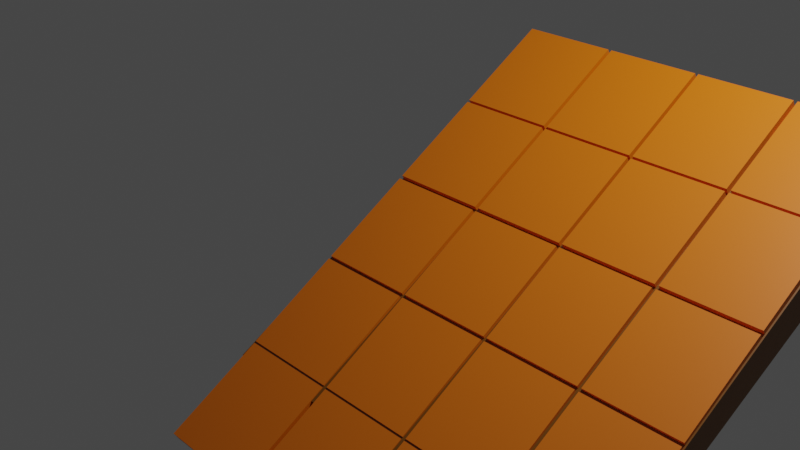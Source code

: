 # Source: Roof.blend  (saved by Blender 2.90.8; exported with 4.5.12 LTS)
import bpy
from mathutils import Matrix  # noqa: F401  (used for matrix-valued properties, if any)

bpy.ops.wm.read_factory_settings(use_empty=True)
scene = bpy.context.scene
scene.name = 'Scene'

# ---- collections
col_collection = bpy.data.collections.new('Collection'); scene.collection.children.link(col_collection)

# ---- materials (node trees are filled in below, after node groups)
mat_wood_roof = bpy.data.materials.new('Wood_Roof')
mat_wood_roof.alpha_threshold = 0.0
mat_wood_roof.use_transparent_shadow = False
mat_wood_roof.line_color = (0.0, 0.0, 0.0, 1.0)
mat_tile_roof = bpy.data.materials.new('Tile_Roof')
mat_tile_roof.use_transparent_shadow = False

# ---- material node trees
mat_wood_roof.use_nodes = True; mat_wood_roof.node_tree.nodes.clear()
_N = mat_wood_roof.node_tree.nodes; _L = mat_wood_roof.node_tree.links
n0 = _N.new('ShaderNodeOutputMaterial'); n0.name = 'Material Output'; n0.location = (300, 300)
n1 = _N.new('ShaderNodeBsdfPrincipled'); n1.name = 'Principled BSDF'; n1.location = (10, 300)
n1.distribution = 'GGX'
n1.subsurface_method = 'BURLEY'
n1.inputs[0].default_value = (0.1845, 0.06617, 0.003549, 1.0)
n1.inputs[2].default_value = 0.4
n1.inputs[3].default_value = 1.45
n1.inputs[27].default_value = (0.0, 0.0, 0.0, 1.0)
n1.inputs[28].default_value = 1.0
_L.new(n1.outputs[0], n0.inputs[0])
n0.is_active_output = True
mat_tile_roof.use_nodes = True; mat_tile_roof.node_tree.nodes.clear()
_N = mat_tile_roof.node_tree.nodes; _L = mat_tile_roof.node_tree.links
n0 = _N.new('ShaderNodeBsdfPrincipled'); n0.name = 'Principled BSDF'; n0.location = (10, 300)
n0.distribution = 'GGX'
n0.subsurface_method = 'BURLEY'
n0.inputs[0].default_value = (0.7357, 0.1629, 0.0, 1.0)
n0.inputs[3].default_value = 1.45
n0.inputs[27].default_value = (0.0, 0.0, 0.0, 1.0)
n0.inputs[28].default_value = 1.0
n1 = _N.new('ShaderNodeOutputMaterial'); n1.name = 'Material Output'; n1.location = (300, 300)
_L.new(n0.outputs[0], n1.inputs[0])
n1.is_active_output = True

# ---- world
world_world = bpy.data.worlds.new('World'); scene.world = world_world
world_world.use_nodes = True; world_world.node_tree.nodes.clear()
_N = world_world.node_tree.nodes; _L = world_world.node_tree.links
n0 = _N.new('ShaderNodeOutputWorld'); n0.name = 'World Output'; n0.location = (300, 300)
n1 = _N.new('ShaderNodeBackground'); n1.name = 'Background'; n1.location = (10, 300)
n1.inputs[0].default_value = (0.05088, 0.05088, 0.05088, 1.0)
_L.new(n1.outputs[0], n0.inputs[0])
n0.is_active_output = True
world_world.color = (0.05088, 0.05088, 0.05088)
world_world.use_sun_shadow = False
world_world.sun_shadow_jitter_overblur = 0.0

# ---- cameras
cam_camera = bpy.data.cameras.new('Camera')
cam_camera.clip_end = 100.0
cam_camera.ortho_scale = 7.314

# ---- lights
light_light = bpy.data.lights.new('Light', 'POINT')
light_light.transmission_factor = 0.0
light_light.energy = 1000.0
light_light.shadow_soft_size = 0.1
light_light.shadow_maximum_resolution = 0.006
light_light.use_absolute_resolution = True

# ---- meshes
me_cube_098 = bpy.data.meshes.new('Cube.098')
me_cube_098.from_pydata([(4.028, -2.003, -0.7378), (0.001019, -2.003, -0.7378), (4.028, 1.956, 1.51), (0.001019, 1.956, 1.51), (2.384e-07, -1.986, -1.024), (4.027, -1.986, -1.024), (4.027, 1.986, 1.024), (0.0, 1.986, 1.024), (4.014, -1.831, -0.7299), (0.01694, -1.831, -0.7299), (1.008, -1.831, -0.7299), (2.014, -1.831, -0.7299), (3.021, -1.831, -0.7299), (4.014, -2.776, -1.284), (0.01694, -2.776, -1.284), (1.008, -2.776, -1.284), (2.014, -2.776, -1.284), (3.021, -2.776, -1.284), (1.047, -1.831, -0.7299), (1.047, -2.776, -1.284), (2.05, -1.831, -0.7299), (2.05, -2.776, -1.284), (3.061, -1.831, -0.7299), (3.061, -2.776, -1.284), (2.05, -1.875, -0.6548), (2.05, -2.82, -1.209), (3.021, -2.82, -1.209), (3.021, -1.875, -0.6548), (1.047, -1.875, -0.6548), (1.047, -2.82, -1.209), (2.014, -2.82, -1.209), (2.014, -1.875, -0.6548), (0.01694, -1.875, -0.6548), (0.01694, -2.82, -1.209), (1.008, -2.82, -1.209), (1.008, -1.875, -0.6548), (3.061, -1.875, -0.6548), (3.061, -2.82, -1.209), (4.014, -2.82, -1.209), (4.014, -1.875, -0.6548), (4.014, -1.814, -0.7179), (0.01694, -1.814, -0.7179), (4.014, 1.955, 1.518), (0.01694, 1.955, 1.518), (3.021, -1.814, -0.7179), (2.014, -1.814, -0.7179), (1.008, -1.814, -0.7179), (1.008, 1.955, 1.518), (2.014, 1.955, 1.518), (3.021, 1.955, 1.518), (4.014, 1.013, 0.959), (4.014, 0.07052, 0.4), (4.014, -0.8719, -0.1589), (0.01694, -0.8719, -0.1589), (0.01694, 0.07052, 0.4), (0.01694, 1.013, 0.959), (1.008, -0.8719, -0.1589), (1.008, 0.07052, 0.4), (1.008, 1.013, 0.959), (2.014, -0.8719, -0.1589), (2.014, 0.07052, 0.4), (2.014, 1.013, 0.959), (3.021, -0.8719, -0.1589), (3.021, 0.07052, 0.4), (3.021, 1.013, 0.959), (1.047, -1.814, -0.7179), (1.047, 1.955, 1.518), (1.047, 1.013, 0.959), (1.047, 0.07052, 0.4), (1.047, -0.8719, -0.1589), (2.05, -1.814, -0.7179), (2.05, 1.955, 1.518), (2.05, 1.013, 0.959), (2.05, 0.07052, 0.4), (2.05, -0.8719, -0.1589), (3.061, 1.955, 1.518), (3.061, -1.814, -0.7179), (3.061, 1.013, 0.959), (3.061, 0.07052, 0.4), (3.061, -0.8719, -0.1589), (4.014, 0.9901, 0.9454), (0.01694, 0.9901, 0.9454), (1.008, 0.9901, 0.9454), (2.014, 0.9901, 0.9454), (3.021, 0.9901, 0.9454), (1.047, 0.9901, 0.9454), (2.05, 0.9901, 0.9454), (3.061, 0.9901, 0.9454), (4.014, 0.03694, 0.3801), (0.01694, 0.03694, 0.3801), (1.008, 0.03694, 0.3801), (2.014, 0.03694, 0.3801), (3.021, 0.03694, 0.3801), (1.047, 0.03694, 0.3801), (2.05, 0.03694, 0.3801), (3.061, 0.03694, 0.3801), (4.014, -0.9015, -0.1765), (0.01694, -0.9015, -0.1765), (1.008, -0.9015, -0.1765), (2.014, -0.9015, -0.1765), (3.021, -0.9015, -0.1765), (1.047, -0.9015, -0.1765), (2.05, -0.9015, -0.1765), (3.061, -0.9015, -0.1765), (3.061, -0.946, -0.1016), (3.061, -1.859, -0.643), (4.014, -1.859, -0.643), (4.014, -0.946, -0.1016), (0.01694, -0.946, -0.1016), (0.01694, -1.859, -0.643), (1.008, -1.859, -0.643), (1.008, -0.946, -0.1016), (1.047, -0.946, -0.1016), (1.047, -1.859, -0.643), (2.014, -1.859, -0.643), (2.014, -0.946, -0.1016), (2.05, -0.946, -0.1016), (2.05, -1.859, -0.643), (3.021, -1.859, -0.643), (3.021, -0.946, -0.1016), (2.05, 1.911, 1.593), (2.05, 0.9685, 1.034), (3.021, 0.9685, 1.034), (3.021, 1.911, 1.593), (2.05, 0.9456, 1.02), (2.05, 0.02608, 0.475), (3.021, 0.02608, 0.475), (3.021, 0.9456, 1.02), (2.05, -0.0075, 0.455), (2.05, -0.9164, -0.08401), (3.021, -0.9164, -0.08401), (3.021, -0.0075, 0.455), (1.047, 1.911, 1.593), (1.047, 0.9685, 1.034), (2.014, 0.9685, 1.034), (2.014, 1.911, 1.593), (1.047, 0.9456, 1.02), (1.047, 0.02608, 0.475), (2.014, 0.02608, 0.475), (2.014, 0.9456, 1.02), (1.047, -0.0075, 0.455), (1.047, -0.9164, -0.08401), (2.014, -0.9164, -0.08401), (2.014, -0.0075, 0.455), (0.01694, 1.911, 1.593), (0.01694, 0.9685, 1.034), (1.008, 0.9685, 1.034), (1.008, 1.911, 1.593), (0.01694, 0.9456, 1.02), (0.01694, 0.02608, 0.475), (1.008, 0.02608, 0.475), (1.008, 0.9456, 1.02), (0.01694, -0.0075, 0.455), (0.01694, -0.9164, -0.08401), (1.008, -0.9164, -0.08401), (1.008, -0.0075, 0.455), (3.061, 1.911, 1.593), (3.061, 0.9685, 1.034), (4.014, 0.9685, 1.034), (4.014, 1.911, 1.593), (3.061, 0.9456, 1.02), (3.061, 0.02608, 0.475), (4.014, 0.02608, 0.475), (4.014, 0.9456, 1.02), (3.061, -0.0075, 0.455), (3.061, -0.9164, -0.08401), (4.014, -0.9164, -0.08401), (4.014, -0.0075, 0.455)], [], [(3, 1, 0, 2), (5, 0, 1, 4), (1, 3, 7, 4), (2, 0, 5, 6), (3, 2, 6, 7), (4, 7, 6, 5), (10, 15, 19, 18), (11, 16, 21, 20), (12, 17, 23, 22), (24, 25, 26, 27), (21, 25, 24, 20), (17, 26, 25, 21), (12, 27, 26, 17), (20, 24, 27, 12), (28, 29, 30, 31), (19, 29, 28, 18), (16, 30, 29, 19), (11, 31, 30, 16), (18, 28, 31, 11), (32, 33, 34, 35), (14, 33, 32, 9), (15, 34, 33, 14), (10, 35, 34, 15), (9, 32, 35, 10), (36, 37, 38, 39), (23, 37, 36, 22), (13, 38, 37, 23), (8, 39, 38, 13), (22, 36, 39, 8), (90, 56, 69, 93), (82, 57, 68, 85), (47, 58, 67, 66), (98, 46, 65, 101), (91, 59, 74, 94), (83, 60, 73, 86), (48, 61, 72, 71), (99, 45, 70, 102), (92, 62, 79, 95), (84, 63, 78, 87), (49, 64, 77, 75), (100, 44, 76, 103), (64, 84, 87, 77), (61, 83, 86, 72), (58, 82, 85, 67), (77, 87, 80, 50), (55, 81, 82, 58), (67, 85, 83, 61), (72, 86, 84, 64), (63, 92, 95, 78), (60, 91, 94, 73), (57, 90, 93, 68), (78, 95, 88, 51), (54, 89, 90, 57), (68, 93, 91, 60), (73, 94, 92, 63), (62, 100, 103, 79), (59, 99, 102, 74), (56, 98, 101, 69), (74, 102, 100, 62), (69, 101, 99, 59), (53, 97, 98, 56), (79, 103, 96, 52), (104, 105, 106, 107), (76, 105, 104, 103), (40, 106, 105, 76), (96, 107, 106, 40), (103, 104, 107, 96), (108, 109, 110, 111), (41, 109, 108, 97), (46, 110, 109, 41), (98, 111, 110, 46), (97, 108, 111, 98), (112, 113, 114, 115), (65, 113, 112, 101), (45, 114, 113, 65), (99, 115, 114, 45), (101, 112, 115, 99), (116, 117, 118, 119), (70, 117, 116, 102), (44, 118, 117, 70), (100, 119, 118, 44), (102, 116, 119, 100), (120, 121, 122, 123), (72, 121, 120, 71), (64, 122, 121, 72), (49, 123, 122, 64), (71, 120, 123, 49), (124, 125, 126, 127), (73, 125, 124, 86), (63, 126, 125, 73), (84, 127, 126, 63), (86, 124, 127, 84), (128, 129, 130, 131), (74, 129, 128, 94), (62, 130, 129, 74), (92, 131, 130, 62), (94, 128, 131, 92), (132, 133, 134, 135), (67, 133, 132, 66), (61, 134, 133, 67), (48, 135, 134, 61), (66, 132, 135, 48), (136, 137, 138, 139), (68, 137, 136, 85), (60, 138, 137, 68), (83, 139, 138, 60), (85, 136, 139, 83), (140, 141, 142, 143), (69, 141, 140, 93), (59, 142, 141, 69), (91, 143, 142, 59), (93, 140, 143, 91), (144, 145, 146, 147), (55, 145, 144, 43), (58, 146, 145, 55), (47, 147, 146, 58), (43, 144, 147, 47), (148, 149, 150, 151), (54, 149, 148, 81), (57, 150, 149, 54), (82, 151, 150, 57), (81, 148, 151, 82), (152, 153, 154, 155), (53, 153, 152, 89), (56, 154, 153, 53), (90, 155, 154, 56), (89, 152, 155, 90), (156, 157, 158, 159), (77, 157, 156, 75), (50, 158, 157, 77), (42, 159, 158, 50), (75, 156, 159, 42), (160, 161, 162, 163), (78, 161, 160, 87), (51, 162, 161, 78), (80, 163, 162, 51), (87, 160, 163, 80), (164, 165, 166, 167), (79, 165, 164, 95), (52, 166, 165, 79), (88, 167, 166, 52), (95, 164, 167, 88), (8, 13, 23, 17, 21, 16, 19, 15, 14, 9, 10, 18, 11, 20, 12, 22), (46, 41, 97, 53, 89, 54, 81, 55, 43, 47, 66, 48, 71, 49, 75, 42, 50, 80, 51, 88, 52, 96, 40, 76, 44, 70, 45, 65)])
me_cube_098.polygons.foreach_set('material_index', [0, 0, 0, 0, 0, 0, 1, 1, 1, 1, 1, 1, 1, 1, 1, 1, 1, 1, 1, 1, 1, 1, 1, 1, 1, 1, 1, 1, 1, 1, 1, 1, 1, 1, 1, 1, 1, 1, 1, 1, 1, 1, 1, 1, 1, 1, 1, 1, 1, 1, 1, 1, 1, 1, 1, 1, 1, 1, 1, 1, 1, 1, 1, 1, 1, 1, 1, 1, 1, 1, 1, 1, 1, 1, 1, 1, 1, 1, 1, 1, 1, 1, 1, 1, 1, 1, 1, 1, 1, 1, 1, 1, 1, 1, 1, 1, 1, 1, 1, 1, 1, 1, 1, 1, 1, 1, 1, 1, 1, 1, 1, 1, 1, 1, 1, 1, 1, 1, 1, 1, 1, 1, 1, 1, 1, 1, 1, 1, 1, 1, 1, 1, 1, 1, 1, 1, 1, 1, 1, 1, 1, 1, 1, 1])
_uv = me_cube_098.uv_layers.new(name='UVMap')
_uv.uv.foreach_set('vector', [0.875, 0.625, 0.875, 0.75, 0.625, 0.75, 0.625, 0.625, 0.6, 0.75, 0.625, 0.75, 0.625, 1.0, 0.6, 1.0, 0.625, 0.0, 0.625, 0.125, 0.6, 0.125, 0.6, 0.0, 0.625, 0.625, 0.625, 0.75, 0.6, 0.75, 0.6, 0.625, 0.625, 0.125, 0.625, 0.625, 0.6, 0.625, 0.6, 0.125, 0.6, 0.0, 0.6, 0.125, 0.6, 0.625, 0.6, 0.75, 0.8125, 0.625, 0.8125, 0.6562, 0.81, 0.6562, 0.81, 0.625, 0.75, 0.625, 0.75, 0.6562, 0.7478, 0.6562, 0.7478, 0.625, 0.6875, 0.625, 0.6875, 0.6562, 0.6851, 0.6562, 0.6851, 0.625, 0.7478, 0.625, 0.7478, 0.6562, 0.6875, 0.6562, 0.6875, 0.625, 0.7478, 0.6562, 0.7478, 0.6562, 0.7478, 0.625, 0.7478, 0.625, 0.6875, 0.6562, 0.6875, 0.6562, 0.7478, 0.6562, 0.7478, 0.6562, 0.6875, 0.625, 0.6875, 0.625, 0.6875, 0.6562, 0.6875, 0.6562, 0.7478, 0.625, 0.7478, 0.625, 0.6875, 0.625, 0.6875, 0.625, 0.81, 0.625, 0.81, 0.6562, 0.75, 0.6562, 0.75, 0.625, 0.81, 0.6562, 0.81, 0.6562, 0.81, 0.625, 0.81, 0.625, 0.75, 0.6562, 0.75, 0.6562, 0.81, 0.6562, 0.81, 0.6562, 0.75, 0.625, 0.75, 0.625, 0.75, 0.6562, 0.75, 0.6562, 0.81, 0.625, 0.81, 0.625, 0.75, 0.625, 0.75, 0.625, 0.875, 0.625, 0.875, 0.6562, 0.8125, 0.6562, 0.8125, 0.625, 0.875, 0.6562, 0.875, 0.6562, 0.875, 0.625, 0.875, 0.625, 0.8125, 0.6562, 0.8125, 0.6562, 0.875, 0.6562, 0.875, 0.6562, 0.8125, 0.625, 0.8125, 0.625, 0.8125, 0.6562, 0.8125, 0.6562, 0.875, 0.625, 0.875, 0.625, 0.8125, 0.625, 0.8125, 0.625, 0.6851, 0.625, 0.6851, 0.6562, 0.625, 0.6562, 0.625, 0.625, 0.6851, 0.6562, 0.6851, 0.6562, 0.6851, 0.625, 0.6851, 0.625, 0.625, 0.6562, 0.625, 0.6562, 0.6851, 0.6562, 0.6851, 0.6562, 0.625, 0.625, 0.625, 0.625, 0.625, 0.6562, 0.625, 0.6562, 0.6851, 0.625, 0.6851, 0.625, 0.625, 0.625, 0.625, 0.625, 0.8125, 0.6886, 0.8125, 0.7188, 0.81, 0.7188, 0.81, 0.6886, 0.8125, 0.657, 0.8125, 0.6875, 0.81, 0.6875, 0.81, 0.657, 0.8125, 0.625, 0.8125, 0.6562, 0.81, 0.6562, 0.81, 0.625, 0.8125, 0.7197, 0.8125, 0.75, 0.81, 0.75, 0.81, 0.7197, 0.75, 0.6886, 0.75, 0.7188, 0.7478, 0.7188, 0.7478, 0.6886, 0.75, 0.657, 0.75, 0.6875, 0.7478, 0.6875, 0.7478, 0.657, 0.75, 0.625, 0.75, 0.6562, 0.7478, 0.6562, 0.7478, 0.625, 0.75, 0.7197, 0.75, 0.75, 0.7478, 0.75, 0.7478, 0.7197, 0.6875, 0.6886, 0.6875, 0.7188, 0.6851, 0.7188, 0.6851, 0.6886, 0.6875, 0.657, 0.6875, 0.6875, 0.6851, 0.6875, 0.6851, 0.657, 0.6875, 0.625, 0.6875, 0.6562, 0.6851, 0.6562, 0.6851, 0.625, 0.6875, 0.7197, 0.6875, 0.75, 0.6851, 0.75, 0.6851, 0.7197, 0.6875, 0.6562, 0.6875, 0.657, 0.6851, 0.657, 0.6851, 0.6562, 0.75, 0.6562, 0.75, 0.657, 0.7478, 0.657, 0.7478, 0.6562, 0.8125, 0.6562, 0.8125, 0.657, 0.81, 0.657, 0.81, 0.6562, 0.6851, 0.6562, 0.6851, 0.657, 0.625, 0.657, 0.625, 0.6562, 0.875, 0.6562, 0.875, 0.657, 0.8125, 0.657, 0.8125, 0.6562, 0.81, 0.6562, 0.81, 0.657, 0.75, 0.657, 0.75, 0.6562, 0.7478, 0.6562, 0.7478, 0.657, 0.6875, 0.657, 0.6875, 0.6562, 0.6875, 0.6875, 0.6875, 0.6886, 0.6851, 0.6886, 0.6851, 0.6875, 0.75, 0.6875, 0.75, 0.6886, 0.7478, 0.6886, 0.7478, 0.6875, 0.8125, 0.6875, 0.8125, 0.6886, 0.81, 0.6886, 0.81, 0.6875, 0.6851, 0.6875, 0.6851, 0.6886, 0.625, 0.6886, 0.625, 0.6875, 0.875, 0.6875, 0.875, 0.6886, 0.8125, 0.6886, 0.8125, 0.6875, 0.81, 0.6875, 0.81, 0.6886, 0.75, 0.6886, 0.75, 0.6875, 0.7478, 0.6875, 0.7478, 0.6886, 0.6875, 0.6886, 0.6875, 0.6875, 0.6875, 0.7188, 0.6875, 0.7197, 0.6851, 0.7197, 0.6851, 0.7188, 0.75, 0.7188, 0.75, 0.7197, 0.7478, 0.7197, 0.7478, 0.7188, 0.8125, 0.7188, 0.8125, 0.7197, 0.81, 0.7197, 0.81, 0.7188, 0.7478, 0.7188, 0.7478, 0.7197, 0.6875, 0.7197, 0.6875, 0.7188, 0.81, 0.7188, 0.81, 0.7197, 0.75, 0.7197, 0.75, 0.7188, 0.875, 0.7188, 0.875, 0.7197, 0.8125, 0.7197, 0.8125, 0.7188, 0.6851, 0.7188, 0.6851, 0.7197, 0.625, 0.7197, 0.625, 0.7188, 0.6851, 0.7197, 0.6851, 0.75, 0.625, 0.75, 0.625, 0.7197, 0.6851, 0.75, 0.6851, 0.75, 0.6851, 0.7197, 0.6851, 0.7197, 0.625, 0.75, 0.625, 0.75, 0.6851, 0.75, 0.6851, 0.75, 0.625, 0.7197, 0.625, 0.7197, 0.625, 0.75, 0.625, 0.75, 0.6851, 0.7197, 0.6851, 0.7197, 0.625, 0.7197, 0.625, 0.7197, 0.875, 0.7197, 0.875, 0.75, 0.8125, 0.75, 0.8125, 0.7197, 0.875, 0.75, 0.875, 0.75, 0.875, 0.7197, 0.875, 0.7197, 0.8125, 0.75, 0.8125, 0.75, 0.875, 0.75, 0.875, 0.75, 0.8125, 0.7197, 0.8125, 0.7197, 0.8125, 0.75, 0.8125, 0.75, 0.875, 0.7197, 0.875, 0.7197, 0.8125, 0.7197, 0.8125, 0.7197, 0.81, 0.7197, 0.81, 0.75, 0.75, 0.75, 0.75, 0.7197, 0.81, 0.75, 0.81, 0.75, 0.81, 0.7197, 0.81, 0.7197, 0.75, 0.75, 0.75, 0.75, 0.81, 0.75, 0.81, 0.75, 0.75, 0.7197, 0.75, 0.7197, 0.75, 0.75, 0.75, 0.75, 0.81, 0.7197, 0.81, 0.7197, 0.75, 0.7197, 0.75, 0.7197, 0.7478, 0.7197, 0.7478, 0.75, 0.6875, 0.75, 0.6875, 0.7197, 0.7478, 0.75, 0.7478, 0.75, 0.7478, 0.7197, 0.7478, 0.7197, 0.6875, 0.75, 0.6875, 0.75, 0.7478, 0.75, 0.7478, 0.75, 0.6875, 0.7197, 0.6875, 0.7197, 0.6875, 0.75, 0.6875, 0.75, 0.7478, 0.7197, 0.7478, 0.7197, 0.6875, 0.7197, 0.6875, 0.7197, 0.7478, 0.625, 0.7478, 0.6562, 0.6875, 0.6562, 0.6875, 0.625, 0.7478, 0.6562, 0.7478, 0.6562, 0.7478, 0.625, 0.7478, 0.625, 0.6875, 0.6562, 0.6875, 0.6562, 0.7478, 0.6562, 0.7478, 0.6562, 0.6875, 0.625, 0.6875, 0.625, 0.6875, 0.6562, 0.6875, 0.6562, 0.7478, 0.625, 0.7478, 0.625, 0.6875, 0.625, 0.6875, 0.625, 0.7478, 0.657, 0.7478, 0.6875, 0.6875, 0.6875, 0.6875, 0.657, 0.7478, 0.6875, 0.7478, 0.6875, 0.7478, 0.657, 0.7478, 0.657, 0.6875, 0.6875, 0.6875, 0.6875, 0.7478, 0.6875, 0.7478, 0.6875, 0.6875, 0.657, 0.6875, 0.657, 0.6875, 0.6875, 0.6875, 0.6875, 0.7478, 0.657, 0.7478, 0.657, 0.6875, 0.657, 0.6875, 0.657, 0.7478, 0.6886, 0.7478, 0.7188, 0.6875, 0.7188, 0.6875, 0.6886, 0.7478, 0.7188, 0.7478, 0.7188, 0.7478, 0.6886, 0.7478, 0.6886, 0.6875, 0.7188, 0.6875, 0.7188, 0.7478, 0.7188, 0.7478, 0.7188, 0.6875, 0.6886, 0.6875, 0.6886, 0.6875, 0.7188, 0.6875, 0.7188, 0.7478, 0.6886, 0.7478, 0.6886, 0.6875, 0.6886, 0.6875, 0.6886, 0.81, 0.625, 0.81, 0.6562, 0.75, 0.6562, 0.75, 0.625, 0.81, 0.6562, 0.81, 0.6562, 0.81, 0.625, 0.81, 0.625, 0.75, 0.6562, 0.75, 0.6562, 0.81, 0.6562, 0.81, 0.6562, 0.75, 0.625, 0.75, 0.625, 0.75, 0.6562, 0.75, 0.6562, 0.81, 0.625, 0.81, 0.625, 0.75, 0.625, 0.75, 0.625, 0.81, 0.657, 0.81, 0.6875, 0.75, 0.6875, 0.75, 0.657, 0.81, 0.6875, 0.81, 0.6875, 0.81, 0.657, 0.81, 0.657, 0.75, 0.6875, 0.75, 0.6875, 0.81, 0.6875, 0.81, 0.6875, 0.75, 0.657, 0.75, 0.657, 0.75, 0.6875, 0.75, 0.6875, 0.81, 0.657, 0.81, 0.657, 0.75, 0.657, 0.75, 0.657, 0.81, 0.6886, 0.81, 0.7188, 0.75, 0.7188, 0.75, 0.6886, 0.81, 0.7188, 0.81, 0.7188, 0.81, 0.6886, 0.81, 0.6886, 0.75, 0.7188, 0.75, 0.7188, 0.81, 0.7188, 0.81, 0.7188, 0.75, 0.6886, 0.75, 0.6886, 0.75, 0.7188, 0.75, 0.7188, 0.81, 0.6886, 0.81, 0.6886, 0.75, 0.6886, 0.75, 0.6886, 0.875, 0.625, 0.875, 0.6562, 0.8125, 0.6562, 0.8125, 0.625, 0.875, 0.6562, 0.875, 0.6562, 0.875, 0.625, 0.875, 0.625, 0.8125, 0.6562, 0.8125, 0.6562, 0.875, 0.6562, 0.875, 0.6562, 0.8125, 0.625, 0.8125, 0.625, 0.8125, 0.6562, 0.8125, 0.6562, 0.875, 0.625, 0.875, 0.625, 0.8125, 0.625, 0.8125, 0.625, 0.875, 0.657, 0.875, 0.6875, 0.8125, 0.6875, 0.8125, 0.657, 0.875, 0.6875, 0.875, 0.6875, 0.875, 0.657, 0.875, 0.657, 0.8125, 0.6875, 0.8125, 0.6875, 0.875, 0.6875, 0.875, 0.6875, 0.8125, 0.657, 0.8125, 0.657, 0.8125, 0.6875, 0.8125, 0.6875, 0.875, 0.657, 0.875, 0.657, 0.8125, 0.657, 0.8125, 0.657, 0.875, 0.6886, 0.875, 0.7188, 0.8125, 0.7188, 0.8125, 0.6886, 0.875, 0.7188, 0.875, 0.7188, 0.875, 0.6886, 0.875, 0.6886, 0.8125, 0.7188, 0.8125, 0.7188, 0.875, 0.7188, 0.875, 0.7188, 0.8125, 0.6886, 0.8125, 0.6886, 0.8125, 0.7188, 0.8125, 0.7188, 0.875, 0.6886, 0.875, 0.6886, 0.8125, 0.6886, 0.8125, 0.6886, 0.6851, 0.625, 0.6851, 0.6562, 0.625, 0.6562, 0.625, 0.625, 0.6851, 0.6562, 0.6851, 0.6562, 0.6851, 0.625, 0.6851, 0.625, 0.625, 0.6562, 0.625, 0.6562, 0.6851, 0.6562, 0.6851, 0.6562, 0.625, 0.625, 0.625, 0.625, 0.625, 0.6562, 0.625, 0.6562, 0.6851, 0.625, 0.6851, 0.625, 0.625, 0.625, 0.625, 0.625, 0.6851, 0.657, 0.6851, 0.6875, 0.625, 0.6875, 0.625, 0.657, 0.6851, 0.6875, 0.6851, 0.6875, 0.6851, 0.657, 0.6851, 0.657, 0.625, 0.6875, 0.625, 0.6875, 0.6851, 0.6875, 0.6851, 0.6875, 0.625, 0.657, 0.625, 0.657, 0.625, 0.6875, 0.625, 0.6875, 0.6851, 0.657, 0.6851, 0.657, 0.625, 0.657, 0.625, 0.657, 0.6851, 0.6886, 0.6851, 0.7188, 0.625, 0.7188, 0.625, 0.6886, 0.6851, 0.7188, 0.6851, 0.7188, 0.6851, 0.6886, 0.6851, 0.6886, 0.625, 0.7188, 0.625, 0.7188, 0.6851, 0.7188, 0.6851, 0.7188, 0.625, 0.6886, 0.625, 0.6886, 0.625, 0.7188, 0.625, 0.7188, 0.6851, 0.6886, 0.6851, 0.6886, 0.625, 0.6886, 0.625, 0.6886, 0.625, 0.625, 0.625, 0.6562, 0.6851, 0.6562, 0.6875, 0.6562, 0.7478, 0.6562, 0.75, 0.6562, 0.81, 0.6562, 0.8125, 0.6562, 0.875, 0.6562, 0.875, 0.625, 0.8125, 0.625, 0.81, 0.625, 0.75, 0.625, 0.7478, 0.625, 0.6875, 0.625, 0.6851, 0.625, 0.8125, 0.75, 0.875, 0.75, 0.875, 0.7197, 0.875, 0.7188, 0.875, 0.6886, 0.875, 0.6875, 0.875, 0.657, 0.875, 0.6562, 0.875, 0.625, 0.8125, 0.625, 0.81, 0.625, 0.75, 0.625, 0.7478, 0.625, 0.6875, 0.625, 0.6851, 0.625, 0.625, 0.625, 0.625, 0.6562, 0.625, 0.657, 0.625, 0.6875, 0.625, 0.6886, 0.625, 0.7188, 0.625, 0.7197, 0.625, 0.75, 0.6851, 0.75, 0.6875, 0.75, 0.7478, 0.75, 0.75, 0.75, 0.81, 0.75])
me_cube_098.materials.append(mat_wood_roof)
me_cube_098.materials.append(mat_tile_roof)
me_cube_098.use_remesh_preserve_volume = False
me_cube_098.use_remesh_preserve_attributes = False
me_cube_098.use_mirror_vertex_groups = False
me_cube_098.update()

# ---- objects
ob_light = bpy.data.objects.new('Light', light_light)
ob_camera = bpy.data.objects.new('Camera', cam_camera)
ob_roof = bpy.data.objects.new('Roof', me_cube_098)

# ---- transforms, parenting, visibility, modifiers, constraints
ob_light.location = (4.076, 1.005, 5.904)
ob_light.rotation_euler = (0.6503, 0.05522, 1.866)
ob_light.lock_rotations_4d = False
ob_light.empty_display_type = 'ARROWS'
ob_light.color = (0.0, 0.0, 0.0, 0.0)
ob_light.lineart.crease_threshold = 0.0
ob_camera.location = (7.359, -6.926, 4.958)
ob_camera.rotation_euler = (1.109, 0.0, 0.8149)
ob_camera.lock_rotations_4d = False
ob_camera.empty_display_type = 'ARROWS'
ob_camera.color = (0.0, 0.0, 0.0, 0.0)
ob_camera.display_type = 'WIRE'
ob_camera.lineart.crease_threshold = 0.0
ob_roof.location = (0.0, 0.0, 0.0)
ob_roof.lock_rotations_4d = False
ob_roof.empty_display_type = 'ARROWS'
ob_roof.lineart.crease_threshold = 0.0

# ---- collection membership
col_collection.objects.link(ob_light)
col_collection.objects.link(ob_camera)
col_collection.objects.link(ob_roof)

# ---- scene / render settings (as saved in the file)
scene.camera = ob_camera
scene.frame_start = 1; scene.frame_end = 250; scene.frame_set(1)
scene.render.engine = 'BLENDER_EEVEE_NEXT'
scene.cycles.use_denoising = False
scene.cycles.samples = 128
scene.cycles.sampling_pattern = 'TABULATED_SOBOL'
scene.cycles.use_adaptive_sampling = False
scene.cycles.use_light_tree = False
scene.view_settings.view_transform = 'Filmic'
bpy.context.view_layer.update()
